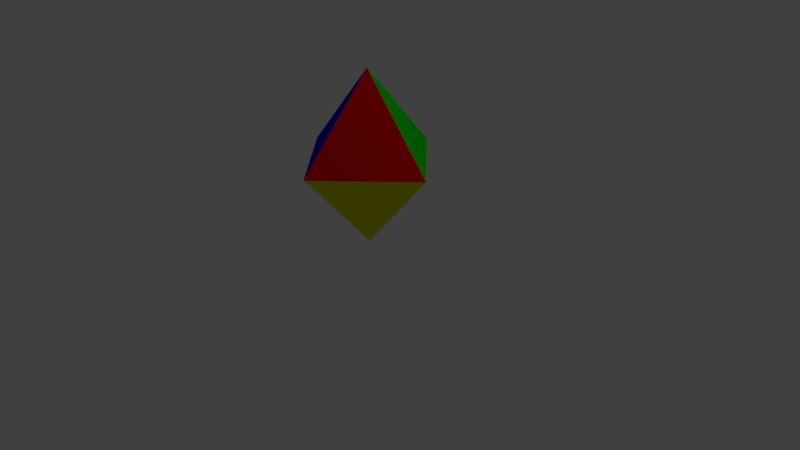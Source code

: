 # Source: Object.blend  (saved by Blender 2.79.0; exported with 4.5.12 LTS)
import bpy
from mathutils import Matrix  # noqa: F401  (used for matrix-valued properties, if any)

bpy.ops.wm.read_factory_settings(use_empty=True)
scene = bpy.context.scene
scene.name = 'Scene'

# ---- collections
col_collection_1 = bpy.data.collections.new('Collection 1'); scene.collection.children.link(col_collection_1)

# ---- materials (node trees are filled in below, after node groups)
mat_material_001 = bpy.data.materials.new('Material.001')
mat_material_001.alpha_threshold = 0.0
mat_material_001.use_transparent_shadow = False
mat_material_001.diffuse_color = (0.8, 0.002543, 0.0, 1.0)
mat_material_001.roughness = 0.5
mat_material_002 = bpy.data.materials.new('Material.002')
mat_material_002.alpha_threshold = 0.0
mat_material_002.use_transparent_shadow = False
mat_material_002.diffuse_color = (0.0, 0.8, 0.001227, 1.0)
mat_material_002.roughness = 0.5
mat_material_003 = bpy.data.materials.new('Material.003')
mat_material_003.alpha_threshold = 0.0
mat_material_003.use_transparent_shadow = False
mat_material_003.diffuse_color = (0.0, 0.002005, 0.8, 1.0)
mat_material_003.roughness = 0.5
mat_material_004 = bpy.data.materials.new('Material.004')
mat_material_004.alpha_threshold = 0.0
mat_material_004.use_transparent_shadow = False
mat_material_004.diffuse_color = (0.7799, 0.8, 0.0, 1.0)
mat_material_004.roughness = 0.5

# ---- material node trees

# ---- world
world_world = bpy.data.worlds.new('World'); scene.world = world_world
world_world.color = (0.05088, 0.05088, 0.05088)
world_world.use_sun_shadow = False
world_world.sun_shadow_jitter_overblur = 0.0
world_world.cycles.sampling_method = 'MANUAL'

# ---- cameras
cam_camera = bpy.data.cameras.new('Camera')
cam_camera.clip_end = 100.0
cam_camera.lens = 35.0
cam_camera.sensor_width = 32.0
cam_camera.sensor_height = 18.0
cam_camera.ortho_scale = 7.314
cam_camera.dof.focus_distance = 0.0
cam_camera.dof.aperture_fstop = 128.0

# ---- lights
light_lamp = bpy.data.lights.new('Lamp', 'POINT')
light_lamp.transmission_factor = 0.0
light_lamp.cutoff_distance = 30.0
light_lamp.energy = 100.0
light_lamp.shadow_buffer_clip_start = 1.001
light_lamp.shadow_soft_size = 0.1
light_lamp.shadow_maximum_resolution = 0.006
light_lamp.use_absolute_resolution = True

# ---- meshes
me_cone_001 = bpy.data.meshes.new('Cone.001')
me_cone_001.from_pydata([(0.0, 1.0, -1.0), (0.0, 0.0, 1.0), (1.0, -4.371e-08, -1.0), (-8.742e-08, -1.0, -1.0), (-1.0, 1.192e-08, -1.0), (-0.00784, 1.01, -0.9968), (-0.00784, 0.009927, -2.997), (-1.008, 0.009927, -0.9968), (-0.00784, -0.9901, -0.9968), (0.9922, 0.009927, -0.9968)], [], [(0, 1, 2), (2, 1, 3), (3, 1, 4), (4, 1, 0), (0, 2, 3, 4), (5, 6, 7), (7, 6, 8), (8, 6, 9), (9, 6, 5), (5, 7, 8, 9)])
me_cone_001.polygons.foreach_set('material_index', [1, 0, 2, 3, 3, 0, 1, 3, 2, 3])
me_cone_001.materials.append(mat_material_001)
me_cone_001.materials.append(mat_material_002)
me_cone_001.materials.append(mat_material_003)
me_cone_001.materials.append(mat_material_004)
me_cone_001.use_remesh_preserve_volume = False
me_cone_001.use_remesh_preserve_attributes = False
me_cone_001.use_mirror_vertex_groups = False
me_cone_001.update()

# ---- objects
ob_cone = bpy.data.objects.new('Cone', me_cone_001)
ob_lamp = bpy.data.objects.new('Lamp', light_lamp)
ob_camera = bpy.data.objects.new('Camera', cam_camera)

# ---- transforms, parenting, visibility, modifiers, constraints
ob_cone.location = (0.01951, 0.0, 1.894)
ob_cone.scale = (1.0, 1.0, 0.57)
ob_cone.lineart.crease_threshold = 0.0
ob_lamp.location = (4.076, 1.005, 5.904)
ob_lamp.rotation_euler = (0.6503, 0.05522, 1.866)
ob_lamp.lock_rotations_4d = False
ob_lamp.empty_display_type = 'ARROWS'
ob_lamp.color = (0.0, 0.0, 0.0, 0.0)
ob_lamp.lineart.crease_threshold = 0.0
ob_camera.location = (7.481, -6.508, 5.344)
ob_camera.rotation_euler = (1.109, 0.0, 0.8149)
ob_camera.lock_rotations_4d = False
ob_camera.empty_display_type = 'ARROWS'
ob_camera.color = (0.0, 0.0, 0.0, 0.0)
ob_camera.display_type = 'WIRE'
ob_camera.lineart.crease_threshold = 0.0

# ---- collection membership
col_collection_1.objects.link(ob_cone)
col_collection_1.objects.link(ob_lamp)
col_collection_1.objects.link(ob_camera)

# ---- scene / render settings (as saved in the file)
scene.camera = ob_camera
scene.frame_start = 1; scene.frame_end = 250; scene.frame_set(0)
scene.render.engine = 'BLENDER_EEVEE_NEXT'
scene.render.resolution_percentage = 50
scene.render.dither_intensity = 0.0
scene.cycles.use_denoising = False
scene.cycles.samples = 128
scene.cycles.sampling_pattern = 'TABULATED_SOBOL'
scene.cycles.use_adaptive_sampling = False
scene.cycles.use_light_tree = False
scene.cycles.blur_glossy = 0.0
scene.cycles.sample_clamp_indirect = 0.0
scene.view_settings.view_transform = 'Standard'
bpy.context.view_layer.update()

